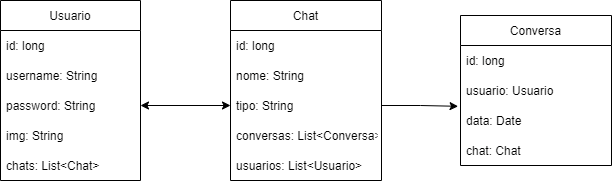

The diagram above was exported from draw.io. Its source (the exported page's mxGraphModel, read from the mxfile embedded in the PNG):
<mxGraphModel dx="1038" dy="569" grid="1" gridSize="10" guides="1" tooltips="1" connect="1" arrows="1" fold="1" page="1" pageScale="1" pageWidth="827" pageHeight="1169" math="0" shadow="0">
  <root>
    <mxCell id="0" />
    <mxCell id="1" parent="0" />
    <mxCell id="FEeu_BIQj44cdXrVIRxs-1" value="Usuario" style="swimlane;fontStyle=0;childLayout=stackLayout;horizontal=1;startSize=30;horizontalStack=0;resizeParent=1;resizeParentMax=0;resizeLast=0;collapsible=1;marginBottom=0;" vertex="1" parent="1">
      <mxGeometry x="90" y="145" width="140" height="180" as="geometry" />
    </mxCell>
    <mxCell id="FEeu_BIQj44cdXrVIRxs-2" value="id: long" style="text;strokeColor=none;fillColor=none;align=left;verticalAlign=middle;spacingLeft=4;spacingRight=4;overflow=hidden;points=[[0,0.5],[1,0.5]];portConstraint=eastwest;rotatable=0;" vertex="1" parent="FEeu_BIQj44cdXrVIRxs-1">
      <mxGeometry y="30" width="140" height="30" as="geometry" />
    </mxCell>
    <mxCell id="FEeu_BIQj44cdXrVIRxs-3" value="username: String" style="text;strokeColor=none;fillColor=none;align=left;verticalAlign=middle;spacingLeft=4;spacingRight=4;overflow=hidden;points=[[0,0.5],[1,0.5]];portConstraint=eastwest;rotatable=0;" vertex="1" parent="FEeu_BIQj44cdXrVIRxs-1">
      <mxGeometry y="60" width="140" height="30" as="geometry" />
    </mxCell>
    <mxCell id="FEeu_BIQj44cdXrVIRxs-11" value="password: String" style="text;strokeColor=none;fillColor=none;align=left;verticalAlign=middle;spacingLeft=4;spacingRight=4;overflow=hidden;points=[[0,0.5],[1,0.5]];portConstraint=eastwest;rotatable=0;" vertex="1" parent="FEeu_BIQj44cdXrVIRxs-1">
      <mxGeometry y="90" width="140" height="30" as="geometry" />
    </mxCell>
    <mxCell id="FEeu_BIQj44cdXrVIRxs-12" value="img: String" style="text;strokeColor=none;fillColor=none;align=left;verticalAlign=middle;spacingLeft=4;spacingRight=4;overflow=hidden;points=[[0,0.5],[1,0.5]];portConstraint=eastwest;rotatable=0;" vertex="1" parent="FEeu_BIQj44cdXrVIRxs-1">
      <mxGeometry y="120" width="140" height="30" as="geometry" />
    </mxCell>
    <mxCell id="FEeu_BIQj44cdXrVIRxs-4" value="chats: List&lt;Chat&gt;" style="text;strokeColor=none;fillColor=none;align=left;verticalAlign=middle;spacingLeft=4;spacingRight=4;overflow=hidden;points=[[0,0.5],[1,0.5]];portConstraint=eastwest;rotatable=0;" vertex="1" parent="FEeu_BIQj44cdXrVIRxs-1">
      <mxGeometry y="150" width="140" height="30" as="geometry" />
    </mxCell>
    <mxCell id="FEeu_BIQj44cdXrVIRxs-5" value="Chat" style="swimlane;fontStyle=0;childLayout=stackLayout;horizontal=1;startSize=30;horizontalStack=0;resizeParent=1;resizeParentMax=0;resizeLast=0;collapsible=1;marginBottom=0;" vertex="1" parent="1">
      <mxGeometry x="320" y="145" width="151" height="180" as="geometry" />
    </mxCell>
    <mxCell id="FEeu_BIQj44cdXrVIRxs-6" value="id: long" style="text;strokeColor=none;fillColor=none;align=left;verticalAlign=middle;spacingLeft=4;spacingRight=4;overflow=hidden;points=[[0,0.5],[1,0.5]];portConstraint=eastwest;rotatable=0;" vertex="1" parent="FEeu_BIQj44cdXrVIRxs-5">
      <mxGeometry y="30" width="151" height="30" as="geometry" />
    </mxCell>
    <mxCell id="FEeu_BIQj44cdXrVIRxs-7" value="nome: String" style="text;strokeColor=none;fillColor=none;align=left;verticalAlign=middle;spacingLeft=4;spacingRight=4;overflow=hidden;points=[[0,0.5],[1,0.5]];portConstraint=eastwest;rotatable=0;" vertex="1" parent="FEeu_BIQj44cdXrVIRxs-5">
      <mxGeometry y="60" width="151" height="30" as="geometry" />
    </mxCell>
    <mxCell id="FEeu_BIQj44cdXrVIRxs-9" value="tipo: String" style="text;strokeColor=none;fillColor=none;align=left;verticalAlign=middle;spacingLeft=4;spacingRight=4;overflow=hidden;points=[[0,0.5],[1,0.5]];portConstraint=eastwest;rotatable=0;" vertex="1" parent="FEeu_BIQj44cdXrVIRxs-5">
      <mxGeometry y="90" width="151" height="30" as="geometry" />
    </mxCell>
    <mxCell id="FEeu_BIQj44cdXrVIRxs-13" value="conversas: List&lt;Conversa&gt;" style="text;strokeColor=none;fillColor=none;align=left;verticalAlign=middle;spacingLeft=4;spacingRight=4;overflow=hidden;points=[[0,0.5],[1,0.5]];portConstraint=eastwest;rotatable=0;" vertex="1" parent="FEeu_BIQj44cdXrVIRxs-5">
      <mxGeometry y="120" width="151" height="30" as="geometry" />
    </mxCell>
    <mxCell id="FEeu_BIQj44cdXrVIRxs-8" value="usuarios: List&lt;Usuario&gt;" style="text;strokeColor=none;fillColor=none;align=left;verticalAlign=middle;spacingLeft=4;spacingRight=4;overflow=hidden;points=[[0,0.5],[1,0.5]];portConstraint=eastwest;rotatable=0;" vertex="1" parent="FEeu_BIQj44cdXrVIRxs-5">
      <mxGeometry y="150" width="151" height="30" as="geometry" />
    </mxCell>
    <mxCell id="FEeu_BIQj44cdXrVIRxs-15" style="edgeStyle=orthogonalEdgeStyle;rounded=0;orthogonalLoop=1;jettySize=auto;html=1;entryX=0;entryY=0.5;entryDx=0;entryDy=0;startArrow=classic;startFill=1;" edge="1" parent="1" source="FEeu_BIQj44cdXrVIRxs-11" target="FEeu_BIQj44cdXrVIRxs-9">
      <mxGeometry relative="1" as="geometry" />
    </mxCell>
    <mxCell id="FEeu_BIQj44cdXrVIRxs-16" value="Conversa" style="swimlane;fontStyle=0;childLayout=stackLayout;horizontal=1;startSize=30;horizontalStack=0;resizeParent=1;resizeParentMax=0;resizeLast=0;collapsible=1;marginBottom=0;" vertex="1" parent="1">
      <mxGeometry x="550" y="160" width="151" height="150" as="geometry" />
    </mxCell>
    <mxCell id="FEeu_BIQj44cdXrVIRxs-17" value="id: long" style="text;strokeColor=none;fillColor=none;align=left;verticalAlign=middle;spacingLeft=4;spacingRight=4;overflow=hidden;points=[[0,0.5],[1,0.5]];portConstraint=eastwest;rotatable=0;" vertex="1" parent="FEeu_BIQj44cdXrVIRxs-16">
      <mxGeometry y="30" width="151" height="30" as="geometry" />
    </mxCell>
    <mxCell id="FEeu_BIQj44cdXrVIRxs-18" value="usuario: Usuario" style="text;strokeColor=none;fillColor=none;align=left;verticalAlign=middle;spacingLeft=4;spacingRight=4;overflow=hidden;points=[[0,0.5],[1,0.5]];portConstraint=eastwest;rotatable=0;" vertex="1" parent="FEeu_BIQj44cdXrVIRxs-16">
      <mxGeometry y="60" width="151" height="30" as="geometry" />
    </mxCell>
    <mxCell id="FEeu_BIQj44cdXrVIRxs-19" value="data: Date" style="text;strokeColor=none;fillColor=none;align=left;verticalAlign=middle;spacingLeft=4;spacingRight=4;overflow=hidden;points=[[0,0.5],[1,0.5]];portConstraint=eastwest;rotatable=0;" vertex="1" parent="FEeu_BIQj44cdXrVIRxs-16">
      <mxGeometry y="90" width="151" height="30" as="geometry" />
    </mxCell>
    <mxCell id="FEeu_BIQj44cdXrVIRxs-20" value="chat: Chat" style="text;strokeColor=none;fillColor=none;align=left;verticalAlign=middle;spacingLeft=4;spacingRight=4;overflow=hidden;points=[[0,0.5],[1,0.5]];portConstraint=eastwest;rotatable=0;" vertex="1" parent="FEeu_BIQj44cdXrVIRxs-16">
      <mxGeometry y="120" width="151" height="30" as="geometry" />
    </mxCell>
    <mxCell id="FEeu_BIQj44cdXrVIRxs-22" style="edgeStyle=orthogonalEdgeStyle;rounded=0;orthogonalLoop=1;jettySize=auto;html=1;entryX=-0.016;entryY=0.027;entryDx=0;entryDy=0;entryPerimeter=0;startArrow=none;startFill=0;" edge="1" parent="1" source="FEeu_BIQj44cdXrVIRxs-9" target="FEeu_BIQj44cdXrVIRxs-19">
      <mxGeometry relative="1" as="geometry">
        <Array as="points">
          <mxPoint x="510" y="250" />
          <mxPoint x="510" y="250" />
        </Array>
      </mxGeometry>
    </mxCell>
  </root>
</mxGraphModel>